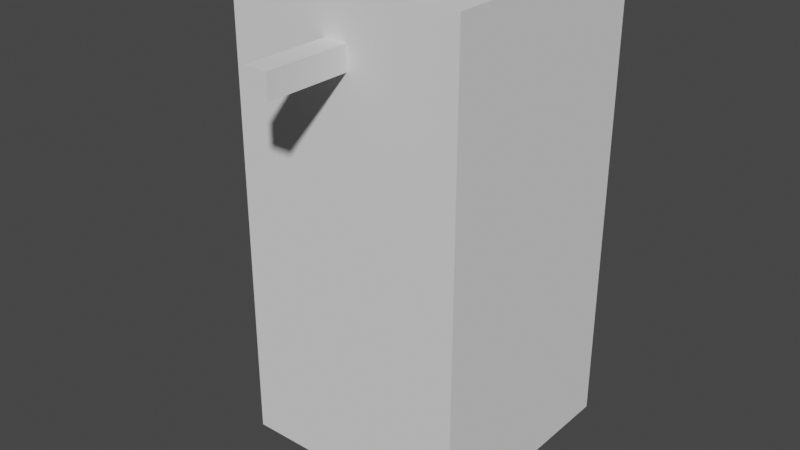 # Source: character.blend  (saved by Blender 2.92.15; exported with 4.5.12 LTS)
import bpy
from mathutils import Matrix  # noqa: F401  (used for matrix-valued properties, if any)

bpy.ops.wm.read_factory_settings(use_empty=True)
scene = bpy.context.scene
scene.name = 'Scene'

# ---- materials (node trees are filled in below, after node groups)
mat_material = bpy.data.materials.new('Material')
mat_material.use_transparent_shadow = False

# ---- material node trees
mat_material.use_nodes = True; mat_material.node_tree.nodes.clear()
_N = mat_material.node_tree.nodes; _L = mat_material.node_tree.links
n0 = _N.new('ShaderNodeBsdfPrincipled'); n0.name = 'Principled BSDF'; n0.location = (10, 300)
n0.distribution = 'GGX'
n0.subsurface_method = 'BURLEY'
n0.inputs[0].default_value = (0.7357, 0.3374, 0.1475, 1.0)
n0.inputs[3].default_value = 1.45
n0.inputs[27].default_value = (0.0, 0.0, 0.0, 1.0)
n0.inputs[28].default_value = 1.0
n1 = _N.new('ShaderNodeOutputMaterial'); n1.name = 'Material Output'; n1.location = (300, 300)
_L.new(n0.outputs[0], n1.inputs[0])
n1.is_active_output = True

# ---- world
world_world = bpy.data.worlds.new('World'); scene.world = world_world
world_world.use_nodes = True; world_world.node_tree.nodes.clear()
_N = world_world.node_tree.nodes; _L = world_world.node_tree.links
n0 = _N.new('ShaderNodeOutputWorld'); n0.name = 'World Output'; n0.location = (300, 300)
n1 = _N.new('ShaderNodeBackground'); n1.name = 'Background'; n1.location = (10, 300)
n1.inputs[0].default_value = (0.05088, 0.05088, 0.05088, 1.0)
_L.new(n1.outputs[0], n0.inputs[0])
n0.is_active_output = True
world_world.color = (0.05088, 0.05088, 0.05088)
world_world.use_sun_shadow = False
world_world.sun_shadow_jitter_overblur = 0.0

# ---- meshes
me_cube_008 = bpy.data.meshes.new('Cube_008')
me_cube_008.from_pydata([(-0.5, -0.5, -0.5), (-0.5, -0.5, 0.5), (-0.5, 0.5, -0.5), (-0.5, 0.5, 0.5), (0.5, -0.5, -0.5), (0.5, -0.5, 0.5), (0.5, 0.5, -0.5), (0.5, 0.5, 0.5), (0.5, -0.5, -0.5), (0.5, -0.5, 0.5), (0.5, 0.5, -0.5), (0.5, 0.5, 0.5), (-0.5, -0.5, -0.5), (-0.5, -0.5, 0.5), (-0.5, 0.5, -0.5), (-0.5, 0.5, 0.5), (0.5, -0.5, -0.5), (0.5, -0.5, 0.5), (0.5, 0.5, -0.5), (0.5, 0.5, 0.5), (-0.5, -0.5, -0.5), (-0.5, -0.5, 0.5), (-0.5, 0.5, -0.5), (-0.5, 0.5, 0.5), (-0.5, -0.5, -0.5), (-0.5, -0.5, 0.5), (-0.5, 0.5, -0.5), (-0.5, 0.5, 0.5), (0.5, -0.5, -0.5), (0.5, -0.5, 0.5), (0.5, 0.5, -0.5), (0.5, 0.5, 0.5), (-1.333, -3.333, 0.6667), (-1.333, -3.333, 1.333), (-1.333, -0.6667, 0.6667), (-1.333, -0.6667, 1.333), (1.333, -3.333, 0.6667), (1.333, -3.333, 1.333), (1.333, -0.6667, 0.6667), (1.333, -0.6667, 1.333), (-1.167, -3.167, -0.6295), (-1.167, -3.167, 0.5003), (-1.167, -0.8333, -0.6295), (-1.167, -0.8333, 0.5003), (1.167, -3.167, -0.6295), (1.167, -3.167, 0.5003), (1.167, -0.8333, -0.6295), (1.167, -0.8333, 0.5003), (-0.5, -4.5, -0.5), (-0.5, -4.5, 0.5), (-0.5, -3.5, -0.5), (-0.5, -3.5, 0.5), (0.5, -4.5, -0.5), (0.5, -4.5, 0.5), (0.5, -3.5, -0.5), (0.5, -3.5, 0.5), (0.5, -4.5, -0.5), (0.5, -4.5, 0.5), (0.5, -3.5, -0.5), (0.5, -3.5, 0.5), (-0.5, -4.5, -0.5), (-0.5, -4.5, 0.5), (-0.5, -3.5, -0.5), (-0.5, -3.5, 0.5), (0.5, -4.5, -0.5), (0.5, -4.5, 0.5), (0.5, -3.5, -0.5), (0.5, -3.5, 0.5), (-0.5, -4.5, -0.5), (-0.5, -4.5, 0.5), (-0.5, -3.5, -0.5), (-0.5, -3.5, 0.5), (-0.5, -4.5, -0.5), (-0.5, -4.5, 0.5), (-0.5, -3.5, -0.5), (-0.5, -3.5, 0.5), (0.5, -4.5, -0.5), (0.5, -4.5, 0.5), (0.5, -3.5, -0.5), (0.5, -3.5, 0.5), (-0.5, -3.167, -1.917), (-0.5, -3.167, -0.7167), (-0.5, -2.167, -1.917), (-0.5, -2.167, -0.7167), (0.5, -3.167, -1.917), (0.5, -3.167, -0.7167), (0.5, -2.167, -1.917), (0.5, -2.167, -0.7167), (-0.5, -1.833, -1.917), (-0.5, -1.833, -0.7167), (-0.5, -0.8333, -1.917), (-0.5, -0.8333, -0.7167), (0.5, -1.833, -1.917), (0.5, -1.833, -0.7167), (0.5, -0.8333, -1.917), (0.5, -0.8333, -0.7167)], [], [(0, 1, 3, 2), (2, 3, 7, 6), (6, 7, 5, 4), (4, 5, 1, 0), (2, 6, 4, 0), (7, 3, 1, 5), (8, 10, 11, 9), (10, 14, 15, 11), (14, 12, 13, 15), (12, 8, 9, 13), (10, 8, 12, 14), (15, 13, 9, 11), (16, 18, 19, 17), (18, 22, 23, 19), (22, 20, 21, 23), (20, 16, 17, 21), (18, 16, 20, 22), (23, 21, 17, 19), (24, 25, 27, 26), (26, 27, 31, 30), (30, 31, 29, 28), (28, 29, 25, 24), (26, 30, 28, 24), (31, 27, 25, 29), (32, 33, 35, 34), (34, 35, 39, 38), (38, 39, 37, 36), (36, 37, 33, 32), (34, 38, 36, 32), (39, 35, 33, 37), (40, 41, 43, 42), (42, 43, 47, 46), (46, 47, 45, 44), (44, 45, 41, 40), (42, 46, 44, 40), (47, 43, 41, 45), (48, 49, 51, 50), (50, 51, 55, 54), (54, 55, 53, 52), (52, 53, 49, 48), (50, 54, 52, 48), (55, 51, 49, 53), (56, 58, 59, 57), (58, 62, 63, 59), (62, 60, 61, 63), (60, 56, 57, 61), (58, 56, 60, 62), (63, 61, 57, 59), (64, 66, 67, 65), (66, 70, 71, 67), (70, 68, 69, 71), (68, 64, 65, 69), (66, 64, 68, 70), (71, 69, 65, 67), (72, 73, 75, 74), (74, 75, 79, 78), (78, 79, 77, 76), (76, 77, 73, 72), (74, 78, 76, 72), (79, 75, 73, 77), (80, 81, 83, 82), (82, 83, 87, 86), (86, 87, 85, 84), (84, 85, 81, 80), (82, 86, 84, 80), (87, 83, 81, 85), (88, 89, 91, 90), (90, 91, 95, 94), (94, 95, 93, 92), (92, 93, 89, 88), (90, 94, 92, 88), (95, 91, 89, 93)])
_uv = me_cube_008.uv_layers.new(name='UVMap')
_uv.uv.foreach_set('vector', [0.7721, 0.506, 0.6822, 0.506, 0.6822, 0.4167, 0.7721, 0.4167, 0.5208, 0.75, 0.431, 0.75, 0.431, 0.6607, 0.5208, 0.6607, 0.7005, 0.7321, 0.6107, 0.7321, 0.6107, 0.6429, 0.7005, 0.6429, 1.071e-08, 0.8333, 0.0, 0.744, 0.08985, 0.744, 0.08985, 0.8333, 0.7005, 1.0, 0.6107, 1.0, 0.6107, 0.9107, 0.7005, 0.9107, 0.9102, 0.0, 0.9102, 0.08929, 0.8203, 0.08929, 0.8203, 1.33e-08, 0.7305, 0.08929, 0.7305, 0.1786, 0.6406, 0.1786, 0.6406, 0.08929, 0.401, 0.6607, 0.401, 0.75, 0.3112, 0.75, 0.3112, 0.6607, 0.7721, 0.3274, 0.7721, 0.4167, 0.6822, 0.4167, 0.6822, 0.3274, 0.7904, 0.8214, 0.7005, 0.8214, 0.7005, 0.7321, 0.7904, 0.7321, 0.9102, 0.1786, 0.9102, 0.08929, 1.0, 0.08929, 1.0, 0.1786, 0.8802, 0.8214, 0.7904, 0.8214, 0.7904, 0.7321, 0.8802, 0.7321, 0.7305, 0.0, 0.7305, 0.08929, 0.6406, 0.08929, 0.6406, 2.395e-08, 0.3112, 0.6607, 0.3112, 0.75, 0.2213, 0.75, 0.2213, 0.6607, 0.7721, 0.2381, 0.7721, 0.3274, 0.6822, 0.3274, 0.6822, 0.2381, 0.7005, 0.8214, 0.6107, 0.8214, 0.6107, 0.7321, 0.7005, 0.7321, 0.9102, 0.08929, 0.9102, 7.983e-09, 1.0, 0.0, 1.0, 0.08929, 0.8802, 0.7321, 0.7904, 0.7321, 0.7904, 0.6429, 0.8802, 0.6429, 0.6107, 0.75, 0.5208, 0.75, 0.5208, 0.6607, 0.6107, 0.6607, 0.08985, 0.744, 1.071e-08, 0.744, 0.0, 0.6548, 0.08985, 0.6548, 0.7005, 0.6429, 0.6107, 0.6429, 0.6107, 0.5536, 0.7005, 0.5536, 0.7305, 0.1786, 0.7305, 0.08929, 0.8203, 0.08929, 0.8203, 0.1786, 0.9701, 0.9107, 0.8802, 0.9107, 0.8802, 0.8214, 0.9701, 0.8214, 0.8802, 0.5536, 0.8802, 0.6429, 0.7904, 0.6429, 0.7904, 0.5536, 0.2213, 0.6845, 0.1614, 0.6845, 0.1614, 0.4464, 0.2213, 0.4464, 0.1614, 0.6845, 0.1015, 0.6845, 0.1015, 0.4464, 0.1614, 0.4464, 0.6406, 0.2381, 0.5807, 0.2381, 0.5807, 2.129e-08, 0.6406, 0.0, 0.6223, 0.2381, 0.6822, 0.2381, 0.6822, 0.4762, 0.6223, 0.4762, 0.2396, 0.0, 0.4792, 1.064e-08, 0.4792, 0.2381, 0.2396, 0.2381, 0.2396, 0.0, 0.2396, 0.2381, 0.0, 0.2381, 0.0, 4.257e-08, 0.5807, 0.2083, 0.4792, 0.2083, 0.4792, 1.064e-08, 0.5807, 0.0, 5.355e-09, 0.4464, 0.1015, 0.4464, 0.1015, 0.6548, 0.0, 0.6548, 0.5208, 0.4464, 0.4193, 0.4464, 0.4193, 0.2381, 0.5208, 0.2381, 0.5208, 0.2381, 0.6223, 0.2381, 0.6223, 0.4464, 0.5208, 0.4464, 0.2096, 0.2381, 0.4193, 0.2381, 0.4193, 0.4464, 0.2096, 0.4464, 0.2096, 0.2381, 0.2096, 0.4464, 0.0, 0.4464, 0.0, 0.2381, 0.08985, 0.9226, 8.033e-09, 0.9226, 0.0, 0.8333, 0.08985, 0.8333, 0.1015, 0.8631, 0.1015, 0.7738, 0.1914, 0.7738, 0.1914, 0.8631, 0.5807, 0.8393, 0.4909, 0.8393, 0.4909, 0.75, 0.5807, 0.75, 0.7305, 0.08929, 0.7305, 7.983e-09, 0.8203, 0.0, 0.8203, 0.08929, 0.8802, 0.5536, 0.9701, 0.5536, 0.9701, 0.6429, 0.8802, 0.6429, 0.5807, 0.9286, 0.4909, 0.9286, 0.4909, 0.8393, 0.5807, 0.8393, 0.4909, 0.75, 0.4909, 0.8393, 0.401, 0.8393, 0.401, 0.75, 0.8619, 0.506, 0.7721, 0.506, 0.7721, 0.4167, 0.8619, 0.4167, 0.8802, 0.8214, 0.8802, 0.9107, 0.7904, 0.9107, 0.7904, 0.8214, 0.7904, 0.7321, 0.7005, 0.7321, 0.7005, 0.6429, 0.7904, 0.6429, 0.1914, 0.8631, 0.1914, 0.9524, 0.1015, 0.9524, 0.1015, 0.8631, 0.401, 0.9286, 0.401, 0.8393, 0.4909, 0.8393, 0.4909, 0.9286, 0.401, 0.75, 0.401, 0.8393, 0.3112, 0.8393, 0.3112, 0.75, 0.8619, 0.4167, 0.7721, 0.4167, 0.7721, 0.3274, 0.8619, 0.3274, 0.7904, 0.8214, 0.7904, 0.9107, 0.7005, 0.9107, 0.7005, 0.8214, 0.7904, 0.6429, 0.7005, 0.6429, 0.7005, 0.5536, 0.7904, 0.5536, 0.9518, 0.4167, 0.9518, 0.506, 0.8619, 0.506, 0.8619, 0.4167, 0.3112, 0.9286, 0.3112, 0.8393, 0.401, 0.8393, 0.401, 0.9286, 0.7005, 0.9107, 0.6107, 0.9107, 0.6107, 0.8214, 0.7005, 0.8214, 0.7721, 0.3274, 0.7721, 0.2381, 0.8619, 0.2381, 0.8619, 0.3274, 0.3112, 0.8393, 0.2213, 0.8393, 0.2213, 0.75, 0.3112, 0.75, 0.1015, 0.7738, 0.1015, 0.6845, 0.1914, 0.6845, 0.1914, 0.7738, 0.8619, 0.3274, 0.9518, 0.3274, 0.9518, 0.4167, 0.8619, 0.4167, 0.3112, 0.9286, 0.2213, 0.9286, 0.2213, 0.8393, 0.3112, 0.8393, 0.2213, 0.5536, 0.2213, 0.4464, 0.3112, 0.4464, 0.3112, 0.5536, 0.3112, 0.6607, 0.3112, 0.5536, 0.401, 0.5536, 0.401, 0.6607, 0.6107, 0.4464, 0.6107, 0.5536, 0.5208, 0.5536, 0.5208, 0.4464, 0.431, 0.6607, 0.431, 0.5536, 0.5208, 0.5536, 0.5208, 0.6607, 0.8802, 0.7321, 0.9701, 0.7321, 0.9701, 0.8214, 0.8802, 0.8214, 0.9518, 0.3274, 0.8619, 0.3274, 0.8619, 0.2381, 0.9518, 0.2381, 0.3112, 0.5536, 0.3112, 0.4464, 0.401, 0.4464, 0.401, 0.5536, 0.2213, 0.6607, 0.2213, 0.5536, 0.3112, 0.5536, 0.3112, 0.6607, 0.431, 0.5536, 0.431, 0.4464, 0.5208, 0.4464, 0.5208, 0.5536, 0.5208, 0.6607, 0.5208, 0.5536, 0.6107, 0.5536, 0.6107, 0.6607, 0.8802, 0.6429, 0.9701, 0.6429, 0.9701, 0.7321, 0.8802, 0.7321, 0.9102, 0.08929, 0.9102, 0.1786, 0.8203, 0.1786, 0.8203, 0.08929])
me_cube_008.materials.append(mat_material)
me_cube_008.use_remesh_fix_poles = True
me_cube_008.use_remesh_preserve_attributes = False
me_cube_008.use_mirror_vertex_groups = False
me_cube_008.update()
me_cube_016 = bpy.data.meshes.new('Cube_016')
me_cube_016.from_pydata([(-0.5, -0.5, -0.5), (-0.5, -0.5, 0.5), (-0.5, 0.5, -0.5), (-0.5, 0.5, 0.5), (0.5, -0.5, -0.5), (0.5, -0.5, 0.5), (0.5, 0.5, -0.5), (0.5, 0.5, 0.5)], [], [(0, 1, 3, 2), (2, 3, 7, 6), (6, 7, 5, 4), (4, 5, 1, 0), (2, 6, 4, 0), (7, 3, 1, 5)])
me_cube_016.use_remesh_fix_poles = True
me_cube_016.use_remesh_preserve_attributes = False
me_cube_016.use_mirror_vertex_groups = False
me_cube_016.update()
me_cube_11 = bpy.data.meshes.new('Cube_11')
me_cube_11.from_pydata([(-0.5, -0.5, -0.5), (-0.5, -0.5, 0.5), (-0.5, 0.5, -0.5), (-0.5, 0.5, 0.5), (0.5, -0.5, -0.5), (0.5, -0.5, 0.5), (0.5, 0.5, -0.5), (0.5, 0.5, 0.5)], [], [(0, 1, 3, 2), (2, 3, 7, 6), (6, 7, 5, 4), (4, 5, 1, 0), (2, 6, 4, 0), (7, 3, 1, 5)])
me_cube_11.use_remesh_fix_poles = True
me_cube_11.use_remesh_preserve_attributes = False
me_cube_11.use_mirror_vertex_groups = False
me_cube_11.update()
arm_skeleton = bpy.data.armatures.new('skeleton')  # bones are not reproduced

# ---- objects
ob_body = bpy.data.objects.new('body', me_cube_008)
ob_blockhead_character = bpy.data.objects.new('blockhead_character', arm_skeleton)
ob_looking_direction = bpy.data.objects.new('Looking Direction', me_cube_016)
ob_reference_cube = bpy.data.objects.new('reference cube', me_cube_11)

# ---- transforms, parenting, visibility, modifiers, constraints
ob_body.parent = ob_blockhead_character
ob_body.matrix_parent_inverse = Matrix(((1.712, -0.0, 0.0, -0.0), (-0.0, 1.712, -0.0, 0.0), (0.0, -0.0, 1.712, -1.421), (-0.0, 0.0, -0.0, 1.0)))
ob_body.location = (0.0, 0.3, 1.15)
ob_body.scale = (0.15, 0.15, 0.6)
ob_body.lineart.crease_threshold = 0.0
_vg = ob_body.vertex_groups.new(name='Skeleton')
_vg.add([40, 41, 42, 43, 44, 45, 46, 47], 1.0, 'REPLACE')
_vg = ob_body.vertex_groups.new(name='head')
_vg.add([32, 33, 34, 35, 36, 37, 38, 39], 1.0, 'REPLACE')
_vg = ob_body.vertex_groups.new(name='arm_left')
_vg.add([0, 1, 2, 3, 4, 5, 6, 7, 8, 9, 10, 11, 12, 13, 14, 15, 16, 17, 18, 19, 20, 21, 22, 23, 24, 25, 26, 27, 28, 29, 30, 31], 1.0, 'REPLACE')
_vg = ob_body.vertex_groups.new(name='arm_right')
_vg.add([48, 49, 50, 51, 52, 53, 54, 55, 56, 57, 58, 59, 60, 61, 62, 63, 64, 65, 66, 67, 68, 69, 70, 71, 72, 73, 74, 75, 76, 77, 78, 79], 1.0, 'REPLACE')
_vg = ob_body.vertex_groups.new(name='leg_left')
_vg.add([88, 89, 90, 91, 92, 93, 94, 95], 1.0, 'REPLACE')
_vg = ob_body.vertex_groups.new(name='leg_right')
_vg.add([80, 81, 82, 83, 84, 85, 86, 87], 1.0, 'REPLACE')
_m = ob_body.modifiers.new('Armature', 'ARMATURE')
_m.object = ob_blockhead_character
ob_blockhead_character.location = (0.0, 0.0, 0.83)
ob_blockhead_character.rotation_euler = (0.0, 0.0, -1.571)
ob_blockhead_character.scale = (0.5842, 0.5842, 0.5842)
ob_blockhead_character.show_in_front = True
ob_blockhead_character.lineart.crease_threshold = 0.0
ob_looking_direction.location = (-0.01459, -0.5713, 1.757)
ob_looking_direction.rotation_euler = (0.0, 0.0, -1.571)
ob_looking_direction.scale = (0.5833, 0.1, 0.1)
ob_looking_direction.display_type = 'WIRE'
ob_looking_direction.display.show_shadows = False
ob_looking_direction.lineart.crease_threshold = 0.0
ob_reference_cube.location = (0.0, 0.0, 1.0)
ob_reference_cube.scale = (1.0, 1.0, 2.0)
ob_reference_cube.display_type = 'WIRE'
ob_reference_cube.display.show_shadows = False
ob_reference_cube.lineart.crease_threshold = 0.0

# ---- collection membership
scene.collection.objects.link(ob_body)
scene.collection.objects.link(ob_blockhead_character)
scene.collection.objects.link(ob_looking_direction)
scene.collection.objects.link(ob_reference_cube)

# ---- scene / render settings (as saved in the file)
scene.frame_start = 1; scene.frame_end = 10; scene.frame_set(1)
scene.render.engine = 'BLENDER_EEVEE_NEXT'
scene.cycles.use_denoising = False
scene.cycles.samples = 128
scene.cycles.sampling_pattern = 'TABULATED_SOBOL'
scene.cycles.use_adaptive_sampling = False
scene.cycles.use_light_tree = False
scene.view_settings.view_transform = 'Filmic'
bpy.context.view_layer.update()

# ---- added for rendering (the .blend has no active camera and no usable light): camera, sun
cam_auto = bpy.data.cameras.new('AutoCamera')
cam_auto.lens = 50.0
cam_auto.sensor_width = 36.0
cam_auto.clip_end = 1000.0
ob_auto_camera = bpy.data.objects.new('AutoCamera', cam_auto)
scene.collection.objects.link(ob_auto_camera)
ob_auto_camera.location = (2.42291, -3.08899, 2.93833)
ob_auto_camera.rotation_euler = (1.09748, -7.21219e-08, 0.694738)
scene.camera = ob_auto_camera
light_auto_sun = bpy.data.lights.new('AutoSun', 'SUN')
light_auto_sun.energy = 3.0
light_auto_sun.angle = 0.0523599
ob_auto_sun = bpy.data.objects.new('AutoSun', light_auto_sun)
scene.collection.objects.link(ob_auto_sun)
ob_auto_sun.rotation_euler = (0.872665, 0.174533, 0.523599)
bpy.context.view_layer.update()

